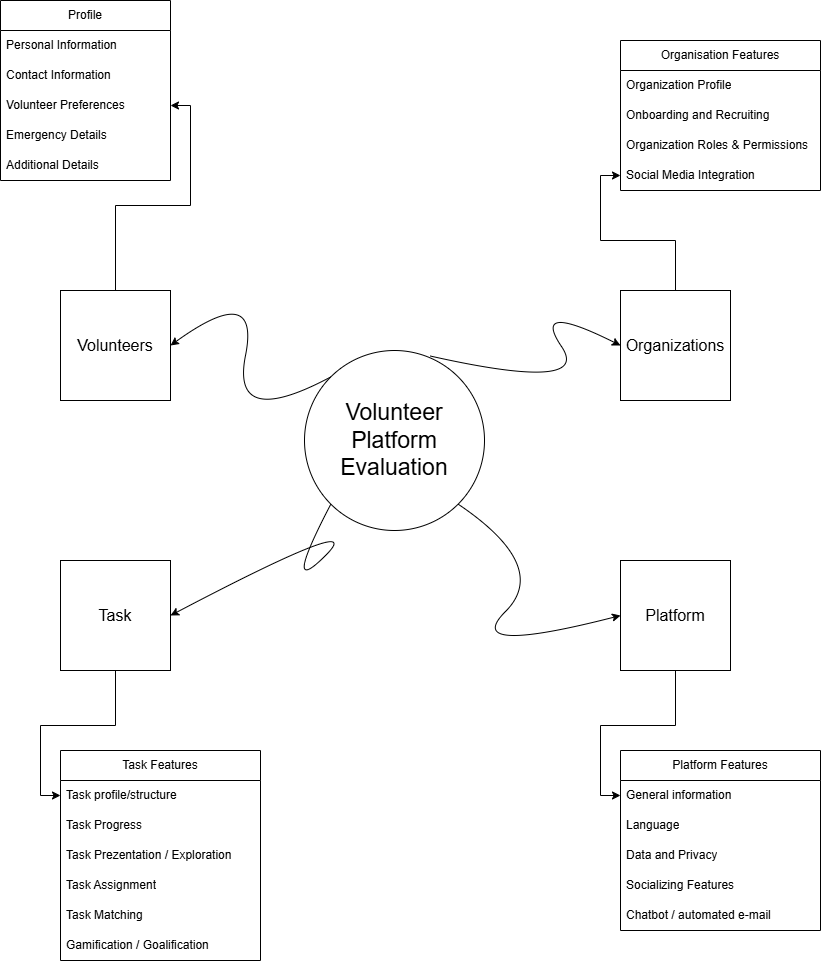

The diagram above was exported from draw.io. Its source (the exported page's mxGraphModel, read from the mxfile embedded in the PNG):
<mxGraphModel dx="1042" dy="1739" grid="1" gridSize="10" guides="1" tooltips="1" connect="1" arrows="1" fold="1" page="1" pageScale="1" pageWidth="827" pageHeight="1169" math="0" shadow="0">
  <root>
    <mxCell id="0" />
    <mxCell id="1" parent="0" />
    <mxCell id="iTcuA7zpTE3HCFCh7iDm-1" value="&lt;font style=&quot;font-size: 23px;&quot;&gt;Volunteer Platform Evaluation&lt;/font&gt;" style="ellipse;whiteSpace=wrap;html=1;aspect=fixed;" parent="1" vertex="1">
      <mxGeometry x="324" y="170" width="180" height="180" as="geometry" />
    </mxCell>
    <mxCell id="cElZi-S6Wffz2AZWEZMu-6" value="" style="edgeStyle=orthogonalEdgeStyle;rounded=0;orthogonalLoop=1;jettySize=auto;html=1;" edge="1" parent="1" source="iTcuA7zpTE3HCFCh7iDm-2" target="cElZi-S6Wffz2AZWEZMu-4">
      <mxGeometry relative="1" as="geometry" />
    </mxCell>
    <mxCell id="iTcuA7zpTE3HCFCh7iDm-2" value="&lt;font style=&quot;font-size: 16px;&quot;&gt;Volunteers&lt;/font&gt;" style="whiteSpace=wrap;html=1;aspect=fixed;" parent="1" vertex="1">
      <mxGeometry x="80" y="110" width="110" height="110" as="geometry" />
    </mxCell>
    <mxCell id="cElZi-S6Wffz2AZWEZMu-19" value="" style="edgeStyle=orthogonalEdgeStyle;rounded=0;orthogonalLoop=1;jettySize=auto;html=1;" edge="1" parent="1" source="iTcuA7zpTE3HCFCh7iDm-3" target="cElZi-S6Wffz2AZWEZMu-18">
      <mxGeometry relative="1" as="geometry" />
    </mxCell>
    <mxCell id="iTcuA7zpTE3HCFCh7iDm-3" value="&lt;font style=&quot;font-size: 16px;&quot;&gt;Organizations&lt;/font&gt;" style="whiteSpace=wrap;html=1;aspect=fixed;" parent="1" vertex="1">
      <mxGeometry x="640" y="110" width="110" height="110" as="geometry" />
    </mxCell>
    <mxCell id="cElZi-S6Wffz2AZWEZMu-32" value="" style="edgeStyle=orthogonalEdgeStyle;rounded=0;orthogonalLoop=1;jettySize=auto;html=1;" edge="1" parent="1" source="iTcuA7zpTE3HCFCh7iDm-4" target="cElZi-S6Wffz2AZWEZMu-21">
      <mxGeometry relative="1" as="geometry" />
    </mxCell>
    <mxCell id="iTcuA7zpTE3HCFCh7iDm-4" value="&lt;font style=&quot;font-size: 16px;&quot;&gt;Task&lt;/font&gt;" style="whiteSpace=wrap;html=1;aspect=fixed;" parent="1" vertex="1">
      <mxGeometry x="80" y="380" width="110" height="110" as="geometry" />
    </mxCell>
    <mxCell id="cElZi-S6Wffz2AZWEZMu-33" value="" style="edgeStyle=orthogonalEdgeStyle;rounded=0;orthogonalLoop=1;jettySize=auto;html=1;" edge="1" parent="1" source="iTcuA7zpTE3HCFCh7iDm-5" target="cElZi-S6Wffz2AZWEZMu-27">
      <mxGeometry relative="1" as="geometry" />
    </mxCell>
    <mxCell id="iTcuA7zpTE3HCFCh7iDm-5" value="&lt;font style=&quot;font-size: 16px;&quot;&gt;Platform&lt;/font&gt;" style="whiteSpace=wrap;html=1;aspect=fixed;" parent="1" vertex="1">
      <mxGeometry x="640" y="380" width="110" height="110" as="geometry" />
    </mxCell>
    <mxCell id="iTcuA7zpTE3HCFCh7iDm-10" value="" style="curved=1;endArrow=classic;html=1;rounded=0;exitX=0;exitY=1;exitDx=0;exitDy=0;entryX=1;entryY=0.5;entryDx=0;entryDy=0;" parent="1" source="iTcuA7zpTE3HCFCh7iDm-1" target="iTcuA7zpTE3HCFCh7iDm-4" edge="1">
      <mxGeometry width="50" height="50" relative="1" as="geometry">
        <mxPoint x="390" y="380" as="sourcePoint" />
        <mxPoint x="440" y="330" as="targetPoint" />
        <Array as="points">
          <mxPoint x="300" y="420" />
          <mxPoint x="390" y="330" />
        </Array>
      </mxGeometry>
    </mxCell>
    <mxCell id="iTcuA7zpTE3HCFCh7iDm-11" value="" style="curved=1;endArrow=classic;html=1;rounded=0;exitX=1;exitY=1;exitDx=0;exitDy=0;entryX=0;entryY=0.5;entryDx=0;entryDy=0;" parent="1" source="iTcuA7zpTE3HCFCh7iDm-1" target="iTcuA7zpTE3HCFCh7iDm-5" edge="1">
      <mxGeometry width="50" height="50" relative="1" as="geometry">
        <mxPoint x="370" y="491" as="sourcePoint" />
        <mxPoint x="530" y="380" as="targetPoint" />
        <Array as="points">
          <mxPoint x="570" y="386" />
          <mxPoint x="480" y="476" />
        </Array>
      </mxGeometry>
    </mxCell>
    <mxCell id="iTcuA7zpTE3HCFCh7iDm-12" value="" style="curved=1;endArrow=classic;html=1;rounded=0;exitX=0.696;exitY=0.03;exitDx=0;exitDy=0;entryX=0;entryY=0.5;entryDx=0;entryDy=0;exitPerimeter=0;" parent="1" source="iTcuA7zpTE3HCFCh7iDm-1" target="iTcuA7zpTE3HCFCh7iDm-3" edge="1">
      <mxGeometry width="50" height="50" relative="1" as="geometry">
        <mxPoint x="520" y="150" as="sourcePoint" />
        <mxPoint x="682" y="261" as="targetPoint" />
        <Array as="points">
          <mxPoint x="612" y="212" />
          <mxPoint x="550" y="120" />
        </Array>
      </mxGeometry>
    </mxCell>
    <mxCell id="iTcuA7zpTE3HCFCh7iDm-13" value="" style="curved=1;endArrow=classic;html=1;rounded=0;exitX=0;exitY=0;exitDx=0;exitDy=0;entryX=1;entryY=0.5;entryDx=0;entryDy=0;" parent="1" source="iTcuA7zpTE3HCFCh7iDm-1" target="iTcuA7zpTE3HCFCh7iDm-2" edge="1">
      <mxGeometry width="50" height="50" relative="1" as="geometry">
        <mxPoint x="270" y="198" as="sourcePoint" />
        <mxPoint x="432" y="309" as="targetPoint" />
        <Array as="points">
          <mxPoint x="250" y="250" />
          <mxPoint x="280" y="100" />
        </Array>
      </mxGeometry>
    </mxCell>
    <mxCell id="cElZi-S6Wffz2AZWEZMu-1" value="Profile" style="swimlane;fontStyle=0;childLayout=stackLayout;horizontal=1;startSize=30;horizontalStack=0;resizeParent=1;resizeParentMax=0;resizeLast=0;collapsible=1;marginBottom=0;whiteSpace=wrap;html=1;" vertex="1" parent="1">
      <mxGeometry x="20" y="-180" width="170" height="180" as="geometry" />
    </mxCell>
    <mxCell id="cElZi-S6Wffz2AZWEZMu-2" value="Personal Information" style="text;strokeColor=none;fillColor=none;align=left;verticalAlign=middle;spacingLeft=4;spacingRight=4;overflow=hidden;points=[[0,0.5],[1,0.5]];portConstraint=eastwest;rotatable=0;whiteSpace=wrap;html=1;" vertex="1" parent="cElZi-S6Wffz2AZWEZMu-1">
      <mxGeometry y="30" width="170" height="30" as="geometry" />
    </mxCell>
    <mxCell id="cElZi-S6Wffz2AZWEZMu-3" value="Contact Information" style="text;strokeColor=none;fillColor=none;align=left;verticalAlign=middle;spacingLeft=4;spacingRight=4;overflow=hidden;points=[[0,0.5],[1,0.5]];portConstraint=eastwest;rotatable=0;whiteSpace=wrap;html=1;" vertex="1" parent="cElZi-S6Wffz2AZWEZMu-1">
      <mxGeometry y="60" width="170" height="30" as="geometry" />
    </mxCell>
    <mxCell id="cElZi-S6Wffz2AZWEZMu-4" value="Volunteer Preferences" style="text;strokeColor=none;fillColor=none;align=left;verticalAlign=middle;spacingLeft=4;spacingRight=4;overflow=hidden;points=[[0,0.5],[1,0.5]];portConstraint=eastwest;rotatable=0;whiteSpace=wrap;html=1;" vertex="1" parent="cElZi-S6Wffz2AZWEZMu-1">
      <mxGeometry y="90" width="170" height="30" as="geometry" />
    </mxCell>
    <mxCell id="cElZi-S6Wffz2AZWEZMu-7" value="Emergency Details" style="text;strokeColor=none;fillColor=none;align=left;verticalAlign=middle;spacingLeft=4;spacingRight=4;overflow=hidden;points=[[0,0.5],[1,0.5]];portConstraint=eastwest;rotatable=0;whiteSpace=wrap;html=1;" vertex="1" parent="cElZi-S6Wffz2AZWEZMu-1">
      <mxGeometry y="120" width="170" height="30" as="geometry" />
    </mxCell>
    <mxCell id="cElZi-S6Wffz2AZWEZMu-8" value="Additional Details" style="text;strokeColor=none;fillColor=none;align=left;verticalAlign=middle;spacingLeft=4;spacingRight=4;overflow=hidden;points=[[0,0.5],[1,0.5]];portConstraint=eastwest;rotatable=0;whiteSpace=wrap;html=1;" vertex="1" parent="cElZi-S6Wffz2AZWEZMu-1">
      <mxGeometry y="150" width="170" height="30" as="geometry" />
    </mxCell>
    <mxCell id="cElZi-S6Wffz2AZWEZMu-10" value="Organisation Features" style="swimlane;fontStyle=0;childLayout=stackLayout;horizontal=1;startSize=30;horizontalStack=0;resizeParent=1;resizeParentMax=0;resizeLast=0;collapsible=1;marginBottom=0;whiteSpace=wrap;html=1;" vertex="1" parent="1">
      <mxGeometry x="640" y="-140" width="200" height="150" as="geometry" />
    </mxCell>
    <mxCell id="cElZi-S6Wffz2AZWEZMu-11" value="Organization Profile" style="text;strokeColor=none;fillColor=none;align=left;verticalAlign=middle;spacingLeft=4;spacingRight=4;overflow=hidden;points=[[0,0.5],[1,0.5]];portConstraint=eastwest;rotatable=0;whiteSpace=wrap;html=1;" vertex="1" parent="cElZi-S6Wffz2AZWEZMu-10">
      <mxGeometry y="30" width="200" height="30" as="geometry" />
    </mxCell>
    <mxCell id="cElZi-S6Wffz2AZWEZMu-12" value="Onboarding and Recruiting" style="text;strokeColor=none;fillColor=none;align=left;verticalAlign=middle;spacingLeft=4;spacingRight=4;overflow=hidden;points=[[0,0.5],[1,0.5]];portConstraint=eastwest;rotatable=0;whiteSpace=wrap;html=1;" vertex="1" parent="cElZi-S6Wffz2AZWEZMu-10">
      <mxGeometry y="60" width="200" height="30" as="geometry" />
    </mxCell>
    <mxCell id="cElZi-S6Wffz2AZWEZMu-13" value="Organization Roles &amp;amp; Permissions" style="text;strokeColor=none;fillColor=none;align=left;verticalAlign=middle;spacingLeft=4;spacingRight=4;overflow=hidden;points=[[0,0.5],[1,0.5]];portConstraint=eastwest;rotatable=0;whiteSpace=wrap;html=1;" vertex="1" parent="cElZi-S6Wffz2AZWEZMu-10">
      <mxGeometry y="90" width="200" height="30" as="geometry" />
    </mxCell>
    <mxCell id="cElZi-S6Wffz2AZWEZMu-18" value="Social Media Integration" style="text;strokeColor=none;fillColor=none;align=left;verticalAlign=middle;spacingLeft=4;spacingRight=4;overflow=hidden;points=[[0,0.5],[1,0.5]];portConstraint=eastwest;rotatable=0;whiteSpace=wrap;html=1;" vertex="1" parent="cElZi-S6Wffz2AZWEZMu-10">
      <mxGeometry y="120" width="200" height="30" as="geometry" />
    </mxCell>
    <mxCell id="cElZi-S6Wffz2AZWEZMu-20" value="Task Features" style="swimlane;fontStyle=0;childLayout=stackLayout;horizontal=1;startSize=30;horizontalStack=0;resizeParent=1;resizeParentMax=0;resizeLast=0;collapsible=1;marginBottom=0;whiteSpace=wrap;html=1;" vertex="1" parent="1">
      <mxGeometry x="80" y="570" width="200" height="210" as="geometry" />
    </mxCell>
    <mxCell id="cElZi-S6Wffz2AZWEZMu-21" value="Task profile/structure" style="text;strokeColor=none;fillColor=none;align=left;verticalAlign=middle;spacingLeft=4;spacingRight=4;overflow=hidden;points=[[0,0.5],[1,0.5]];portConstraint=eastwest;rotatable=0;whiteSpace=wrap;html=1;" vertex="1" parent="cElZi-S6Wffz2AZWEZMu-20">
      <mxGeometry y="30" width="200" height="30" as="geometry" />
    </mxCell>
    <mxCell id="cElZi-S6Wffz2AZWEZMu-22" value="Task Progress" style="text;strokeColor=none;fillColor=none;align=left;verticalAlign=middle;spacingLeft=4;spacingRight=4;overflow=hidden;points=[[0,0.5],[1,0.5]];portConstraint=eastwest;rotatable=0;whiteSpace=wrap;html=1;" vertex="1" parent="cElZi-S6Wffz2AZWEZMu-20">
      <mxGeometry y="60" width="200" height="30" as="geometry" />
    </mxCell>
    <mxCell id="cElZi-S6Wffz2AZWEZMu-23" value="Task Prezentation / Exploration" style="text;strokeColor=none;fillColor=none;align=left;verticalAlign=middle;spacingLeft=4;spacingRight=4;overflow=hidden;points=[[0,0.5],[1,0.5]];portConstraint=eastwest;rotatable=0;whiteSpace=wrap;html=1;" vertex="1" parent="cElZi-S6Wffz2AZWEZMu-20">
      <mxGeometry y="90" width="200" height="30" as="geometry" />
    </mxCell>
    <mxCell id="cElZi-S6Wffz2AZWEZMu-24" value="Task Assignment" style="text;strokeColor=none;fillColor=none;align=left;verticalAlign=middle;spacingLeft=4;spacingRight=4;overflow=hidden;points=[[0,0.5],[1,0.5]];portConstraint=eastwest;rotatable=0;whiteSpace=wrap;html=1;" vertex="1" parent="cElZi-S6Wffz2AZWEZMu-20">
      <mxGeometry y="120" width="200" height="30" as="geometry" />
    </mxCell>
    <mxCell id="cElZi-S6Wffz2AZWEZMu-25" value="Task Matching" style="text;strokeColor=none;fillColor=none;align=left;verticalAlign=middle;spacingLeft=4;spacingRight=4;overflow=hidden;points=[[0,0.5],[1,0.5]];portConstraint=eastwest;rotatable=0;whiteSpace=wrap;html=1;" vertex="1" parent="cElZi-S6Wffz2AZWEZMu-20">
      <mxGeometry y="150" width="200" height="30" as="geometry" />
    </mxCell>
    <mxCell id="cElZi-S6Wffz2AZWEZMu-34" value="Gamification / Goalification" style="text;strokeColor=none;fillColor=none;align=left;verticalAlign=middle;spacingLeft=4;spacingRight=4;overflow=hidden;points=[[0,0.5],[1,0.5]];portConstraint=eastwest;rotatable=0;whiteSpace=wrap;html=1;" vertex="1" parent="cElZi-S6Wffz2AZWEZMu-20">
      <mxGeometry y="180" width="200" height="30" as="geometry" />
    </mxCell>
    <mxCell id="cElZi-S6Wffz2AZWEZMu-26" value="Platform Features" style="swimlane;fontStyle=0;childLayout=stackLayout;horizontal=1;startSize=30;horizontalStack=0;resizeParent=1;resizeParentMax=0;resizeLast=0;collapsible=1;marginBottom=0;whiteSpace=wrap;html=1;" vertex="1" parent="1">
      <mxGeometry x="640" y="570" width="200" height="180" as="geometry" />
    </mxCell>
    <mxCell id="cElZi-S6Wffz2AZWEZMu-27" value="General information" style="text;strokeColor=none;fillColor=none;align=left;verticalAlign=middle;spacingLeft=4;spacingRight=4;overflow=hidden;points=[[0,0.5],[1,0.5]];portConstraint=eastwest;rotatable=0;whiteSpace=wrap;html=1;" vertex="1" parent="cElZi-S6Wffz2AZWEZMu-26">
      <mxGeometry y="30" width="200" height="30" as="geometry" />
    </mxCell>
    <mxCell id="cElZi-S6Wffz2AZWEZMu-28" value="Language" style="text;strokeColor=none;fillColor=none;align=left;verticalAlign=middle;spacingLeft=4;spacingRight=4;overflow=hidden;points=[[0,0.5],[1,0.5]];portConstraint=eastwest;rotatable=0;whiteSpace=wrap;html=1;" vertex="1" parent="cElZi-S6Wffz2AZWEZMu-26">
      <mxGeometry y="60" width="200" height="30" as="geometry" />
    </mxCell>
    <mxCell id="cElZi-S6Wffz2AZWEZMu-29" value="Data and Privacy" style="text;strokeColor=none;fillColor=none;align=left;verticalAlign=middle;spacingLeft=4;spacingRight=4;overflow=hidden;points=[[0,0.5],[1,0.5]];portConstraint=eastwest;rotatable=0;whiteSpace=wrap;html=1;" vertex="1" parent="cElZi-S6Wffz2AZWEZMu-26">
      <mxGeometry y="90" width="200" height="30" as="geometry" />
    </mxCell>
    <mxCell id="cElZi-S6Wffz2AZWEZMu-30" value="Socializing Features" style="text;strokeColor=none;fillColor=none;align=left;verticalAlign=middle;spacingLeft=4;spacingRight=4;overflow=hidden;points=[[0,0.5],[1,0.5]];portConstraint=eastwest;rotatable=0;whiteSpace=wrap;html=1;" vertex="1" parent="cElZi-S6Wffz2AZWEZMu-26">
      <mxGeometry y="120" width="200" height="30" as="geometry" />
    </mxCell>
    <mxCell id="cElZi-S6Wffz2AZWEZMu-31" value="Chatbot / automated e-mail" style="text;strokeColor=none;fillColor=none;align=left;verticalAlign=middle;spacingLeft=4;spacingRight=4;overflow=hidden;points=[[0,0.5],[1,0.5]];portConstraint=eastwest;rotatable=0;whiteSpace=wrap;html=1;" vertex="1" parent="cElZi-S6Wffz2AZWEZMu-26">
      <mxGeometry y="150" width="200" height="30" as="geometry" />
    </mxCell>
  </root>
</mxGraphModel>